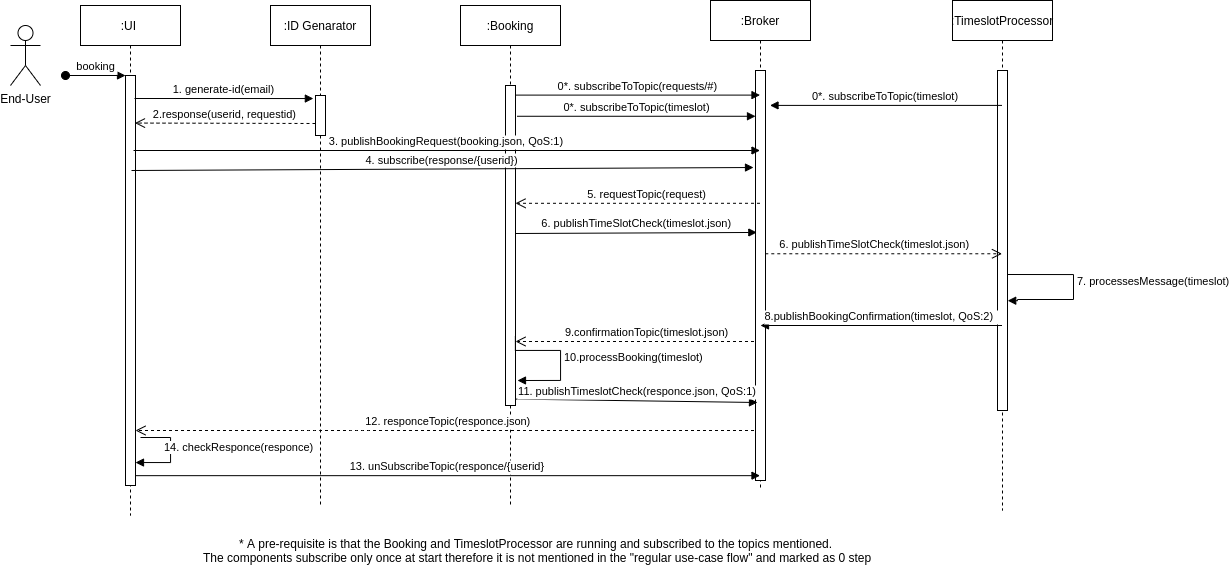

The diagram above was exported from draw.io. Its source (the exported page's mxGraphModel, read from the mxfile embedded in the PNG):
<mxGraphModel dx="2401" dy="2014" grid="1" gridSize="10" guides="1" tooltips="1" connect="1" arrows="1" fold="1" page="1" pageScale="1" pageWidth="850" pageHeight="1100" math="0" shadow="0">
  <root>
    <mxCell id="0" />
    <mxCell id="1" parent="0" />
    <mxCell id="2" value=":UI " style="shape=umlLifeline;perimeter=lifelinePerimeter;container=1;collapsible=0;recursiveResize=0;rounded=0;shadow=0;strokeWidth=1;" vertex="1" parent="1">
      <mxGeometry x="-190" y="-740" width="100" height="510" as="geometry" />
    </mxCell>
    <mxCell id="3" value="" style="points=[];perimeter=orthogonalPerimeter;rounded=0;shadow=0;strokeWidth=1;" vertex="1" parent="2">
      <mxGeometry x="45" y="70" width="10" height="410" as="geometry" />
    </mxCell>
    <mxCell id="4" value="booking" style="verticalAlign=bottom;startArrow=oval;endArrow=block;startSize=8;shadow=0;strokeWidth=1;" edge="1" parent="2" target="3">
      <mxGeometry relative="1" as="geometry">
        <mxPoint x="-15" y="70" as="sourcePoint" />
      </mxGeometry>
    </mxCell>
    <mxCell id="5" value=":Booking" style="shape=umlLifeline;perimeter=lifelinePerimeter;container=1;collapsible=0;recursiveResize=0;rounded=0;shadow=0;strokeWidth=1;" vertex="1" parent="1">
      <mxGeometry x="190" y="-740" width="100" height="500" as="geometry" />
    </mxCell>
    <mxCell id="6" value="" style="points=[];perimeter=orthogonalPerimeter;rounded=0;shadow=0;strokeWidth=1;" vertex="1" parent="5">
      <mxGeometry x="45" y="80" width="10" height="320" as="geometry" />
    </mxCell>
    <mxCell id="7" value="10.processBooking(timeslot)" style="edgeStyle=orthogonalEdgeStyle;html=1;align=left;spacingLeft=2;endArrow=block;rounded=0;exitX=0.986;exitY=0.831;exitDx=0;exitDy=0;exitPerimeter=0;" edge="1" parent="5">
      <mxGeometry relative="1" as="geometry">
        <mxPoint x="54.8599999999999" y="330.9200000000001" as="sourcePoint" />
        <Array as="points">
          <mxPoint x="55" y="345" />
          <mxPoint x="100" y="345" />
          <mxPoint x="100" y="375" />
        </Array>
        <mxPoint x="57" y="375" as="targetPoint" />
      </mxGeometry>
    </mxCell>
    <mxCell id="8" value="12. responceTopic(responce.json)" style="verticalAlign=bottom;endArrow=open;dashed=1;endSize=8;shadow=0;strokeWidth=1;" edge="1" source="18" target="3" parent="1">
      <mxGeometry x="-0.0002" relative="1" as="geometry">
        <mxPoint x="215" y="-584" as="targetPoint" />
        <Array as="points">
          <mxPoint x="90" y="-315" />
          <mxPoint x="40" y="-315" />
        </Array>
        <mxPoint as="offset" />
      </mxGeometry>
    </mxCell>
    <mxCell id="9" value=":TimeslotProcessor" style="shape=umlLifeline;perimeter=lifelinePerimeter;container=1;collapsible=0;recursiveResize=0;rounded=0;shadow=0;strokeWidth=1;" vertex="1" parent="1">
      <mxGeometry x="682" y="-745" width="100" height="510" as="geometry" />
    </mxCell>
    <mxCell id="10" value="" style="points=[];perimeter=orthogonalPerimeter;rounded=0;shadow=0;strokeWidth=1;" vertex="1" parent="9">
      <mxGeometry x="45" y="70" width="10" height="340" as="geometry" />
    </mxCell>
    <mxCell id="11" value="7. processesMessage(timeslot)" style="edgeStyle=orthogonalEdgeStyle;html=1;align=left;spacingLeft=2;endArrow=block;rounded=0;entryX=1.021;entryY=0.677;entryDx=0;entryDy=0;entryPerimeter=0;" edge="1" parent="9" target="10">
      <mxGeometry x="-0.0763" relative="1" as="geometry">
        <mxPoint x="55" y="274" as="sourcePoint" />
        <Array as="points">
          <mxPoint x="121" y="274" />
          <mxPoint x="121" y="299" />
          <mxPoint x="65" y="299" />
          <mxPoint x="65" y="300" />
        </Array>
        <mxPoint x="54" y="302" as="targetPoint" />
        <mxPoint as="offset" />
      </mxGeometry>
    </mxCell>
    <mxCell id="12" value="9.confirmationTopic(timeslot.json)" style="verticalAlign=bottom;endArrow=open;dashed=1;endSize=8;shadow=0;strokeWidth=1;" edge="1" parent="1">
      <mxGeometry x="-0.078" relative="1" as="geometry">
        <mxPoint x="245" y="-404" as="targetPoint" />
        <mxPoint x="489.49999999999955" y="-404" as="sourcePoint" />
        <mxPoint as="offset" />
      </mxGeometry>
    </mxCell>
    <mxCell id="13" value="End-User" style="shape=umlActor;verticalLabelPosition=bottom;verticalAlign=top;html=1;outlineConnect=0;" vertex="1" parent="1">
      <mxGeometry x="-260" y="-720" width="30" height="60" as="geometry" />
    </mxCell>
    <mxCell id="14" value=":ID Genarator" style="shape=umlLifeline;perimeter=lifelinePerimeter;container=1;collapsible=0;recursiveResize=0;rounded=0;shadow=0;strokeWidth=1;" vertex="1" parent="1">
      <mxGeometry y="-740" width="100" height="500" as="geometry" />
    </mxCell>
    <mxCell id="15" value="" style="points=[];perimeter=orthogonalPerimeter;rounded=0;shadow=0;strokeWidth=1;" vertex="1" parent="14">
      <mxGeometry x="45" y="90" width="10" height="40" as="geometry" />
    </mxCell>
    <mxCell id="16" value="1. generate-id(email)" style="verticalAlign=bottom;endArrow=block;entryX=-0.214;entryY=0.076;shadow=0;strokeWidth=1;entryDx=0;entryDy=0;entryPerimeter=0;" edge="1" target="15" parent="1">
      <mxGeometry relative="1" as="geometry">
        <mxPoint x="-136" y="-647" as="sourcePoint" />
        <mxPoint x="243" y="-563.9999999999998" as="targetPoint" />
      </mxGeometry>
    </mxCell>
    <mxCell id="17" value="2.response(userid, requestid)" style="verticalAlign=bottom;endArrow=open;dashed=1;endSize=8;shadow=0;strokeWidth=1;entryX=0.945;entryY=0.116;entryDx=0;entryDy=0;entryPerimeter=0;" edge="1" target="3" parent="1">
      <mxGeometry relative="1" as="geometry">
        <mxPoint x="-125" y="-432" as="targetPoint" />
        <Array as="points" />
        <mxPoint x="45" y="-622" as="sourcePoint" />
      </mxGeometry>
    </mxCell>
    <mxCell id="18" value=":Broker" style="shape=umlLifeline;perimeter=lifelinePerimeter;container=1;collapsible=0;recursiveResize=0;rounded=0;shadow=0;strokeWidth=1;" vertex="1" parent="1">
      <mxGeometry x="440" y="-745" width="100" height="490" as="geometry" />
    </mxCell>
    <mxCell id="19" value="" style="points=[];perimeter=orthogonalPerimeter;rounded=0;shadow=0;strokeWidth=1;" vertex="1" parent="18">
      <mxGeometry x="45" y="70" width="10" height="410" as="geometry" />
    </mxCell>
    <mxCell id="20" value="4. subscribe(response/{userid})" style="verticalAlign=bottom;endArrow=block;shadow=0;strokeWidth=1;exitX=0.51;exitY=0.36;exitDx=0;exitDy=0;exitPerimeter=0;" edge="1" parent="1">
      <mxGeometry relative="1" as="geometry">
        <mxPoint x="-139" y="-575.0000000000002" as="sourcePoint" />
        <mxPoint x="483" y="-578" as="targetPoint" />
      </mxGeometry>
    </mxCell>
    <mxCell id="21" value="6. publishTimeSlotCheck(timeslot.json)" style="verticalAlign=bottom;endArrow=block;shadow=0;strokeWidth=1;entryX=0.134;entryY=0.395;entryDx=0;entryDy=0;entryPerimeter=0;" edge="1" target="19" parent="1">
      <mxGeometry x="0.0017" relative="1" as="geometry">
        <mxPoint x="245" y="-512" as="sourcePoint" />
        <mxPoint as="offset" />
        <mxPoint x="715" y="-512" as="targetPoint" />
      </mxGeometry>
    </mxCell>
    <mxCell id="22" value="8.publishBookingConfirmation(timeslot, QoS:2) " style="verticalAlign=bottom;endArrow=block;shadow=0;strokeWidth=1;" edge="1" source="9" parent="1">
      <mxGeometry x="0.0017" relative="1" as="geometry">
        <mxPoint x="470" y="-421" as="sourcePoint" />
        <mxPoint as="offset" />
        <mxPoint x="490" y="-420.0000000000002" as="targetPoint" />
      </mxGeometry>
    </mxCell>
    <mxCell id="23" value="11. publishTimeslotCheck(responce.json, QoS:1)" style="verticalAlign=bottom;endArrow=block;shadow=0;strokeWidth=1;exitX=1.083;exitY=0.98;exitDx=0;exitDy=0;exitPerimeter=0;" edge="1" source="6" parent="1">
      <mxGeometry x="0.0017" relative="1" as="geometry">
        <mxPoint x="246.51999999999998" y="-332.50999999999976" as="sourcePoint" />
        <mxPoint as="offset" />
        <mxPoint x="486.99999999999955" y="-343" as="targetPoint" />
      </mxGeometry>
    </mxCell>
    <mxCell id="24" value="13. unSubscribeTopic(responce/{userid}" style="verticalAlign=bottom;endArrow=block;shadow=0;strokeWidth=1;exitX=1.014;exitY=0.976;exitDx=0;exitDy=0;exitPerimeter=0;" edge="1" source="3" target="18" parent="1">
      <mxGeometry relative="1" as="geometry">
        <mxPoint x="-129" y="-565" as="sourcePoint" />
        <mxPoint x="726" y="-568" as="targetPoint" />
      </mxGeometry>
    </mxCell>
    <mxCell id="25" value="14. checkResponce(responce)" style="edgeStyle=orthogonalEdgeStyle;html=1;align=left;spacingLeft=2;endArrow=block;rounded=0;" edge="1" parent="1">
      <mxGeometry x="-0.1115" y="-10" relative="1" as="geometry">
        <mxPoint x="-130" y="-308" as="sourcePoint" />
        <Array as="points">
          <mxPoint x="-100" y="-308" />
          <mxPoint x="-100" y="-283" />
        </Array>
        <mxPoint x="-135" y="-282.96551724137953" as="targetPoint" />
        <mxPoint as="offset" />
      </mxGeometry>
    </mxCell>
    <mxCell id="26" value="3. publishBookingRequest(booking.json, QoS:1)" style="verticalAlign=bottom;endArrow=block;shadow=0;strokeWidth=1;" edge="1" target="18" parent="1">
      <mxGeometry relative="1" as="geometry">
        <mxPoint x="-137" y="-594.9999999999998" as="sourcePoint" />
        <mxPoint x="450" y="-595" as="targetPoint" />
      </mxGeometry>
    </mxCell>
    <mxCell id="27" value="0*. subscribeToTopic(requests/#)" style="verticalAlign=bottom;endArrow=block;shadow=0;strokeWidth=1;exitX=1;exitY=0.03;exitDx=0;exitDy=0;exitPerimeter=0;" edge="1" source="6" target="18" parent="1">
      <mxGeometry x="0.0017" relative="1" as="geometry">
        <mxPoint x="244.99999999999977" y="-550.9999999999998" as="sourcePoint" />
        <mxPoint as="offset" />
        <mxPoint x="715.29" y="-550.9999999999998" as="targetPoint" />
      </mxGeometry>
    </mxCell>
    <mxCell id="28" value="5. requestTopic(request)" style="verticalAlign=bottom;endArrow=open;dashed=1;endSize=8;shadow=0;strokeWidth=1;" edge="1" source="18" parent="1">
      <mxGeometry x="-0.078" relative="1" as="geometry">
        <mxPoint x="245" y="-542.2" as="targetPoint" />
        <mxPoint x="450" y="-542" as="sourcePoint" />
        <mxPoint as="offset" />
      </mxGeometry>
    </mxCell>
    <mxCell id="29" value="0*. subscribeToTopic(timeslot)" style="verticalAlign=bottom;endArrow=block;shadow=0;strokeWidth=1;exitX=1.152;exitY=0.069;exitDx=0;exitDy=0;exitPerimeter=0;" edge="1" target="19" parent="1">
      <mxGeometry x="0.0017" relative="1" as="geometry">
        <mxPoint x="246.51999999999998" y="-629.23" as="sourcePoint" />
        <mxPoint as="offset" />
        <mxPoint x="440" y="-634" as="targetPoint" />
      </mxGeometry>
    </mxCell>
    <mxCell id="30" value="0*. subscribeToTopic(timeslot)" style="verticalAlign=bottom;endArrow=block;shadow=0;strokeWidth=1;" edge="1" source="9" parent="1">
      <mxGeometry x="0.0017" relative="1" as="geometry">
        <mxPoint x="254.99999999999977" y="-640.0999999999999" as="sourcePoint" />
        <mxPoint as="offset" />
        <mxPoint x="499.49999999999955" y="-640.0999999999999" as="targetPoint" />
      </mxGeometry>
    </mxCell>
    <mxCell id="31" value="6. publishTimeSlotCheck(timeslot.json)" style="verticalAlign=bottom;endArrow=open;dashed=1;endSize=8;shadow=0;strokeWidth=1;exitX=0.979;exitY=0.447;exitDx=0;exitDy=0;exitPerimeter=0;" edge="1" source="19" target="9" parent="1">
      <mxGeometry x="-0.078" relative="1" as="geometry">
        <mxPoint x="254.99999999999977" y="-532.2" as="targetPoint" />
        <mxPoint x="499.5" y="-532.2" as="sourcePoint" />
        <mxPoint as="offset" />
      </mxGeometry>
    </mxCell>
    <mxCell id="32" value="* A pre-requisite is that the Booking and TimeslotProcessor are running and subscribed to the topics mentioned.&lt;br&gt;&amp;nbsp;The components subscribe only once at start therefore it is not mentioned in the &quot;regular use-case flow&quot; and marked as 0 step" style="text;html=1;align=center;verticalAlign=middle;resizable=0;points=[];autosize=1;" vertex="1" parent="1">
      <mxGeometry x="-80" y="-210" width="690" height="30" as="geometry" />
    </mxCell>
  </root>
</mxGraphModel>